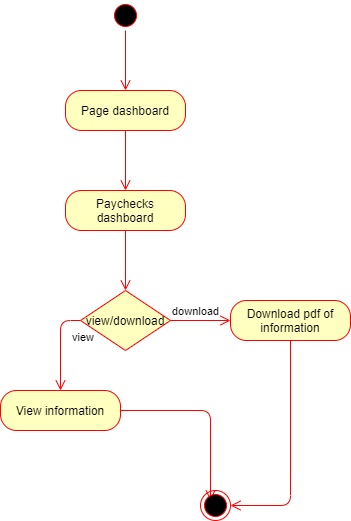

The diagram above was exported from draw.io. Its source (the exported page's mxGraphModel, read from the mxfile embedded in the PNG):
<mxGraphModel dx="868" dy="1588" grid="1" gridSize="10" guides="1" tooltips="1" connect="1" arrows="1" fold="1" page="1" pageScale="1" pageWidth="850" pageHeight="1100" math="0" shadow="0">
  <root>
    <mxCell id="0" />
    <mxCell id="1" parent="0" />
    <mxCell id="3jo2_JGaiMj4AF1nOGc4-1" value="" style="ellipse;html=1;shape=startState;fillColor=#000000;strokeColor=#ff0000;" vertex="1" parent="1">
      <mxGeometry x="370" y="-1090" width="30" height="30" as="geometry" />
    </mxCell>
    <mxCell id="3jo2_JGaiMj4AF1nOGc4-2" value="" style="edgeStyle=orthogonalEdgeStyle;html=1;verticalAlign=bottom;endArrow=open;endSize=8;strokeColor=#ff0000;" edge="1" source="3jo2_JGaiMj4AF1nOGc4-1" parent="1">
      <mxGeometry relative="1" as="geometry">
        <mxPoint x="385" y="-1000" as="targetPoint" />
      </mxGeometry>
    </mxCell>
    <mxCell id="3jo2_JGaiMj4AF1nOGc4-3" value="Page dashboard" style="rounded=1;whiteSpace=wrap;html=1;arcSize=40;fontColor=#000000;fillColor=#ffffc0;strokeColor=#ff0000;" vertex="1" parent="1">
      <mxGeometry x="325" y="-1000" width="120" height="40" as="geometry" />
    </mxCell>
    <mxCell id="3jo2_JGaiMj4AF1nOGc4-4" value="" style="edgeStyle=orthogonalEdgeStyle;html=1;verticalAlign=bottom;endArrow=open;endSize=8;strokeColor=#ff0000;" edge="1" source="3jo2_JGaiMj4AF1nOGc4-3" parent="1">
      <mxGeometry relative="1" as="geometry">
        <mxPoint x="385" y="-900" as="targetPoint" />
      </mxGeometry>
    </mxCell>
    <mxCell id="3jo2_JGaiMj4AF1nOGc4-5" value="Paychecks dashboard" style="rounded=1;whiteSpace=wrap;html=1;arcSize=40;fontColor=#000000;fillColor=#ffffc0;strokeColor=#ff0000;" vertex="1" parent="1">
      <mxGeometry x="325" y="-900" width="120" height="40" as="geometry" />
    </mxCell>
    <mxCell id="3jo2_JGaiMj4AF1nOGc4-6" value="" style="edgeStyle=orthogonalEdgeStyle;html=1;verticalAlign=bottom;endArrow=open;endSize=8;strokeColor=#ff0000;" edge="1" source="3jo2_JGaiMj4AF1nOGc4-5" parent="1">
      <mxGeometry relative="1" as="geometry">
        <mxPoint x="385" y="-800" as="targetPoint" />
      </mxGeometry>
    </mxCell>
    <mxCell id="3jo2_JGaiMj4AF1nOGc4-7" value="view/download" style="rhombus;whiteSpace=wrap;html=1;fillColor=#ffffc0;strokeColor=#ff0000;" vertex="1" parent="1">
      <mxGeometry x="340" y="-800" width="90" height="60" as="geometry" />
    </mxCell>
    <mxCell id="3jo2_JGaiMj4AF1nOGc4-8" value="download" style="edgeStyle=orthogonalEdgeStyle;html=1;align=left;verticalAlign=bottom;endArrow=open;endSize=8;strokeColor=#ff0000;" edge="1" source="3jo2_JGaiMj4AF1nOGc4-7" parent="1">
      <mxGeometry x="-1" relative="1" as="geometry">
        <mxPoint x="490" y="-770" as="targetPoint" />
      </mxGeometry>
    </mxCell>
    <mxCell id="3jo2_JGaiMj4AF1nOGc4-9" value="view" style="edgeStyle=orthogonalEdgeStyle;html=1;align=left;verticalAlign=top;endArrow=open;endSize=8;strokeColor=#ff0000;" edge="1" source="3jo2_JGaiMj4AF1nOGc4-7" parent="1">
      <mxGeometry x="-0.4667" y="10" relative="1" as="geometry">
        <mxPoint x="320" y="-700" as="targetPoint" />
        <Array as="points">
          <mxPoint x="320" y="-770" />
          <mxPoint x="320" y="-700" />
        </Array>
        <mxPoint as="offset" />
      </mxGeometry>
    </mxCell>
    <mxCell id="3jo2_JGaiMj4AF1nOGc4-11" style="edgeStyle=orthogonalEdgeStyle;rounded=0;orthogonalLoop=1;jettySize=auto;html=1;exitX=0.5;exitY=1;exitDx=0;exitDy=0;" edge="1" parent="1" source="3jo2_JGaiMj4AF1nOGc4-7" target="3jo2_JGaiMj4AF1nOGc4-7">
      <mxGeometry relative="1" as="geometry" />
    </mxCell>
    <mxCell id="3jo2_JGaiMj4AF1nOGc4-13" value="Download pdf of information" style="rounded=1;whiteSpace=wrap;html=1;arcSize=40;fontColor=#000000;fillColor=#ffffc0;strokeColor=#ff0000;" vertex="1" parent="1">
      <mxGeometry x="490" y="-790" width="120" height="40" as="geometry" />
    </mxCell>
    <mxCell id="3jo2_JGaiMj4AF1nOGc4-14" value="" style="edgeStyle=orthogonalEdgeStyle;html=1;verticalAlign=bottom;endArrow=open;endSize=8;strokeColor=#ff0000;entryX=1;entryY=0.5;entryDx=0;entryDy=0;" edge="1" source="3jo2_JGaiMj4AF1nOGc4-13" parent="1" target="3jo2_JGaiMj4AF1nOGc4-17">
      <mxGeometry relative="1" as="geometry">
        <mxPoint x="550" y="-690" as="targetPoint" />
      </mxGeometry>
    </mxCell>
    <mxCell id="3jo2_JGaiMj4AF1nOGc4-15" value="View information" style="rounded=1;whiteSpace=wrap;html=1;arcSize=40;fontColor=#000000;fillColor=#ffffc0;strokeColor=#ff0000;" vertex="1" parent="1">
      <mxGeometry x="260" y="-700" width="120" height="40" as="geometry" />
    </mxCell>
    <mxCell id="3jo2_JGaiMj4AF1nOGc4-16" value="" style="edgeStyle=orthogonalEdgeStyle;html=1;verticalAlign=bottom;endArrow=open;endSize=8;strokeColor=#ff0000;" edge="1" source="3jo2_JGaiMj4AF1nOGc4-15" parent="1">
      <mxGeometry relative="1" as="geometry">
        <mxPoint x="470" y="-590" as="targetPoint" />
      </mxGeometry>
    </mxCell>
    <mxCell id="3jo2_JGaiMj4AF1nOGc4-17" value="" style="ellipse;html=1;shape=endState;fillColor=#000000;strokeColor=#ff0000;" vertex="1" parent="1">
      <mxGeometry x="460" y="-600" width="30" height="30" as="geometry" />
    </mxCell>
  </root>
</mxGraphModel>